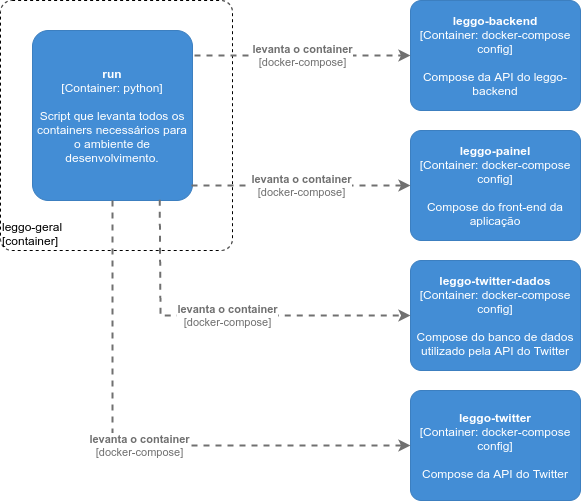

The diagram above was exported from draw.io. Its source (the exported page's mxGraphModel, read from the mxfile embedded in the PNG):
<mxGraphModel dx="1038" dy="559" grid="1" gridSize="10" guides="1" tooltips="1" connect="1" arrows="1" fold="1" page="1" pageScale="1" pageWidth="827" pageHeight="1169" math="0" shadow="0">
  <root>
    <mxCell id="0" />
    <mxCell id="1" parent="0" />
    <object placeholders="1" c4Name="leggo-geral" c4Type="ExecutionEnvironment" c4Application="container" label="&lt;div style=&quot;text-align: left&quot;&gt;%c4Name%&lt;/div&gt;&lt;div style=&quot;text-align: left&quot;&gt;[%c4Application%]&lt;/div&gt;" id="zJF2YH0ucGYBR7EAV06g-2">
      <mxCell style="rounded=1;whiteSpace=wrap;html=1;labelBackgroundColor=none;fillColor=#ffffff;fontColor=#000000;align=left;arcSize=5;strokeColor=#000000;verticalAlign=bottom;metaEdit=1;metaData={&quot;c4Type&quot;:{&quot;editable&quot;:false}};points=[[0.25,0,0],[0.5,0,0],[0.75,0,0],[1,0.25,0],[1,0.5,0],[1,0.75,0],[0.75,1,0],[0.5,1,0],[0.25,1,0],[0,0.75,0],[0,0.5,0],[0,0.25,0]];dashed=1;" vertex="1" parent="1">
        <mxGeometry x="70" y="70" width="232" height="250" as="geometry" />
      </mxCell>
    </object>
    <object placeholders="1" c4Name="run" c4Type="Container" c4Technology="python" c4Description="Script que levanta todos os containers necessários para o ambiente de desenvolvimento." label="&lt;b&gt;%c4Name%&lt;/b&gt;&lt;div&gt;[%c4Type%: %c4Technology%]&lt;/div&gt;&lt;br&gt;&lt;div&gt;%c4Description%&lt;/div&gt;" id="zJF2YH0ucGYBR7EAV06g-3">
      <mxCell style="rounded=1;whiteSpace=wrap;html=1;labelBackgroundColor=none;fillColor=#438DD5;fontColor=#ffffff;align=center;arcSize=10;strokeColor=#3C7FC0;metaEdit=1;metaData={&quot;c4Type&quot;:{&quot;editable&quot;:false}};points=[[0.25,0,0],[0.5,0,0],[0.75,0,0],[1,0.25,0],[1,0.5,0],[1,0.75,0],[0.75,1,0],[0.5,1,0],[0.25,1,0],[0,0.75,0],[0,0.5,0],[0,0.25,0]];" vertex="1" parent="1">
        <mxGeometry x="102" y="100" width="160" height="170" as="geometry" />
      </mxCell>
    </object>
    <object placeholders="1" c4Name="leggo-backend" c4Type="Container" c4Technology="docker-compose config" c4Description="Compose da API do leggo-backend" label="&lt;b&gt;%c4Name%&lt;/b&gt;&lt;div&gt;[%c4Type%: %c4Technology%]&lt;/div&gt;&lt;br&gt;&lt;div&gt;%c4Description%&lt;/div&gt;" id="zJF2YH0ucGYBR7EAV06g-5">
      <mxCell style="rounded=1;whiteSpace=wrap;html=1;labelBackgroundColor=none;fillColor=#438DD5;fontColor=#ffffff;align=center;arcSize=10;strokeColor=#3C7FC0;metaEdit=1;metaData={&quot;c4Type&quot;:{&quot;editable&quot;:false}};points=[[0.25,0,0],[0.5,0,0],[0.75,0,0],[1,0.25,0],[1,0.5,0],[1,0.75,0],[0.75,1,0],[0.5,1,0],[0.25,1,0],[0,0.75,0],[0,0.5,0],[0,0.25,0]];" vertex="1" parent="1">
        <mxGeometry x="480" y="70" width="170" height="110" as="geometry" />
      </mxCell>
    </object>
    <object placeholders="1" c4Name="leggo-painel" c4Type="Container" c4Technology="docker-compose config" c4Description="Compose do front-end da aplicação" label="&lt;b&gt;%c4Name%&lt;/b&gt;&lt;div&gt;[%c4Type%: %c4Technology%]&lt;/div&gt;&lt;br&gt;&lt;div&gt;%c4Description%&lt;/div&gt;" id="zJF2YH0ucGYBR7EAV06g-6">
      <mxCell style="rounded=1;whiteSpace=wrap;html=1;labelBackgroundColor=none;fillColor=#438DD5;fontColor=#ffffff;align=center;arcSize=10;strokeColor=#3C7FC0;metaEdit=1;metaData={&quot;c4Type&quot;:{&quot;editable&quot;:false}};points=[[0.25,0,0],[0.5,0,0],[0.75,0,0],[1,0.25,0],[1,0.5,0],[1,0.75,0],[0.75,1,0],[0.5,1,0],[0.25,1,0],[0,0.75,0],[0,0.5,0],[0,0.25,0]];" vertex="1" parent="1">
        <mxGeometry x="480" y="200" width="170" height="110" as="geometry" />
      </mxCell>
    </object>
    <object placeholders="1" c4Name="leggo-twitter-dados" c4Type="Container" c4Technology="docker-compose config" c4Description="Compose do banco de dados utilizado pela API do Twitter" label="&lt;b&gt;%c4Name%&lt;/b&gt;&lt;div&gt;[%c4Type%: %c4Technology%]&lt;/div&gt;&lt;br&gt;&lt;div&gt;%c4Description%&lt;/div&gt;" id="zJF2YH0ucGYBR7EAV06g-7">
      <mxCell style="rounded=1;whiteSpace=wrap;html=1;labelBackgroundColor=none;fillColor=#438DD5;fontColor=#ffffff;align=center;arcSize=10;strokeColor=#3C7FC0;metaEdit=1;metaData={&quot;c4Type&quot;:{&quot;editable&quot;:false}};points=[[0.25,0,0],[0.5,0,0],[0.75,0,0],[1,0.25,0],[1,0.5,0],[1,0.75,0],[0.75,1,0],[0.5,1,0],[0.25,1,0],[0,0.75,0],[0,0.5,0],[0,0.25,0]];" vertex="1" parent="1">
        <mxGeometry x="480" y="330" width="170" height="110" as="geometry" />
      </mxCell>
    </object>
    <object placeholders="1" c4Name="leggo-twitter" c4Type="Container" c4Technology="docker-compose config" c4Description="Compose da API do Twitter" label="&lt;b&gt;%c4Name%&lt;/b&gt;&lt;div&gt;[%c4Type%: %c4Technology%]&lt;/div&gt;&lt;br&gt;&lt;div&gt;%c4Description%&lt;/div&gt;" id="zJF2YH0ucGYBR7EAV06g-8">
      <mxCell style="rounded=1;whiteSpace=wrap;html=1;labelBackgroundColor=none;fillColor=#438DD5;fontColor=#ffffff;align=center;arcSize=10;strokeColor=#3C7FC0;metaEdit=1;metaData={&quot;c4Type&quot;:{&quot;editable&quot;:false}};points=[[0.25,0,0],[0.5,0,0],[0.75,0,0],[1,0.25,0],[1,0.5,0],[1,0.75,0],[0.75,1,0],[0.5,1,0],[0.25,1,0],[0,0.75,0],[0,0.5,0],[0,0.25,0]];" vertex="1" parent="1">
        <mxGeometry x="480" y="460" width="170" height="110" as="geometry" />
      </mxCell>
    </object>
    <object placeholders="1" c4Type="Relationship" c4Technology="docker-compose" c4Description="levanta o container" label="&lt;div style=&quot;text-align: left&quot;&gt;&lt;div style=&quot;text-align: center&quot;&gt;&lt;b&gt;%c4Description%&lt;/b&gt;&lt;/div&gt;&lt;div style=&quot;text-align: center&quot;&gt;[%c4Technology%]&lt;/div&gt;&lt;/div&gt;" id="zJF2YH0ucGYBR7EAV06g-9">
      <mxCell style="edgeStyle=none;rounded=0;html=1;entryX=0;entryY=0.5;jettySize=auto;orthogonalLoop=1;strokeColor=#707070;strokeWidth=2;fontColor=#707070;jumpStyle=none;dashed=1;metaEdit=1;metaData={&quot;c4Type&quot;:{&quot;editable&quot;:false}};entryDx=0;entryDy=0;entryPerimeter=0;" edge="1" parent="1" target="zJF2YH0ucGYBR7EAV06g-5">
        <mxGeometry width="160" relative="1" as="geometry">
          <mxPoint x="264" y="125" as="sourcePoint" />
          <mxPoint x="490" y="290" as="targetPoint" />
        </mxGeometry>
      </mxCell>
    </object>
    <object placeholders="1" c4Type="Relationship" c4Technology="docker-compose" c4Description="levanta o container" label="&lt;div style=&quot;text-align: left&quot;&gt;&lt;div style=&quot;text-align: center&quot;&gt;&lt;b&gt;%c4Description%&lt;/b&gt;&lt;/div&gt;&lt;div style=&quot;text-align: center&quot;&gt;[%c4Technology%]&lt;/div&gt;&lt;/div&gt;" id="zJF2YH0ucGYBR7EAV06g-10">
      <mxCell style="edgeStyle=none;rounded=0;html=1;entryX=0;entryY=0.5;jettySize=auto;orthogonalLoop=1;strokeColor=#707070;strokeWidth=2;fontColor=#707070;jumpStyle=none;dashed=1;metaEdit=1;metaData={&quot;c4Type&quot;:{&quot;editable&quot;:false}};entryDx=0;entryDy=0;entryPerimeter=0;" edge="1" parent="1" target="zJF2YH0ucGYBR7EAV06g-6">
        <mxGeometry width="160" relative="1" as="geometry">
          <mxPoint x="261" y="255" as="sourcePoint" />
          <mxPoint x="490" y="135" as="targetPoint" />
          <Array as="points">
            <mxPoint x="340" y="255" />
          </Array>
        </mxGeometry>
      </mxCell>
    </object>
    <object placeholders="1" c4Type="Relationship" c4Technology="docker-compose" c4Description="levanta o container" label="&lt;div style=&quot;text-align: left&quot;&gt;&lt;div style=&quot;text-align: center&quot;&gt;&lt;b&gt;%c4Description%&lt;/b&gt;&lt;/div&gt;&lt;div style=&quot;text-align: center&quot;&gt;[%c4Technology%]&lt;/div&gt;&lt;/div&gt;" id="zJF2YH0ucGYBR7EAV06g-11">
      <mxCell style="edgeStyle=none;rounded=0;html=1;entryX=0;entryY=0.5;jettySize=auto;orthogonalLoop=1;strokeColor=#707070;strokeWidth=2;fontColor=#707070;jumpStyle=none;dashed=1;metaEdit=1;metaData={&quot;c4Type&quot;:{&quot;editable&quot;:false}};entryDx=0;entryDy=0;entryPerimeter=0;exitX=0.795;exitY=0.995;exitDx=0;exitDy=0;exitPerimeter=0;" edge="1" parent="1" source="zJF2YH0ucGYBR7EAV06g-3" target="zJF2YH0ucGYBR7EAV06g-7">
        <mxGeometry width="160" relative="1" as="geometry">
          <mxPoint x="282" y="162.5" as="sourcePoint" />
          <mxPoint x="500" y="145" as="targetPoint" />
          <Array as="points">
            <mxPoint x="230" y="385" />
          </Array>
        </mxGeometry>
      </mxCell>
    </object>
    <object placeholders="1" c4Type="Relationship" c4Technology="docker-compose" c4Description="levanta o container" label="&lt;div style=&quot;text-align: left&quot;&gt;&lt;div style=&quot;text-align: center&quot;&gt;&lt;b&gt;%c4Description%&lt;/b&gt;&lt;/div&gt;&lt;div style=&quot;text-align: center&quot;&gt;[%c4Technology%]&lt;/div&gt;&lt;/div&gt;" id="zJF2YH0ucGYBR7EAV06g-12">
      <mxCell style="edgeStyle=none;rounded=0;html=1;entryX=0;entryY=0.5;jettySize=auto;orthogonalLoop=1;strokeColor=#707070;strokeWidth=2;fontColor=#707070;jumpStyle=none;dashed=1;metaEdit=1;metaData={&quot;c4Type&quot;:{&quot;editable&quot;:false}};exitX=0.5;exitY=1;exitDx=0;exitDy=0;exitPerimeter=0;entryDx=0;entryDy=0;entryPerimeter=0;" edge="1" parent="1" source="zJF2YH0ucGYBR7EAV06g-3" target="zJF2YH0ucGYBR7EAV06g-8">
        <mxGeometry width="160" relative="1" as="geometry">
          <mxPoint x="292" y="172.5" as="sourcePoint" />
          <mxPoint x="510" y="155" as="targetPoint" />
          <Array as="points">
            <mxPoint x="182" y="515" />
          </Array>
        </mxGeometry>
      </mxCell>
    </object>
  </root>
</mxGraphModel>